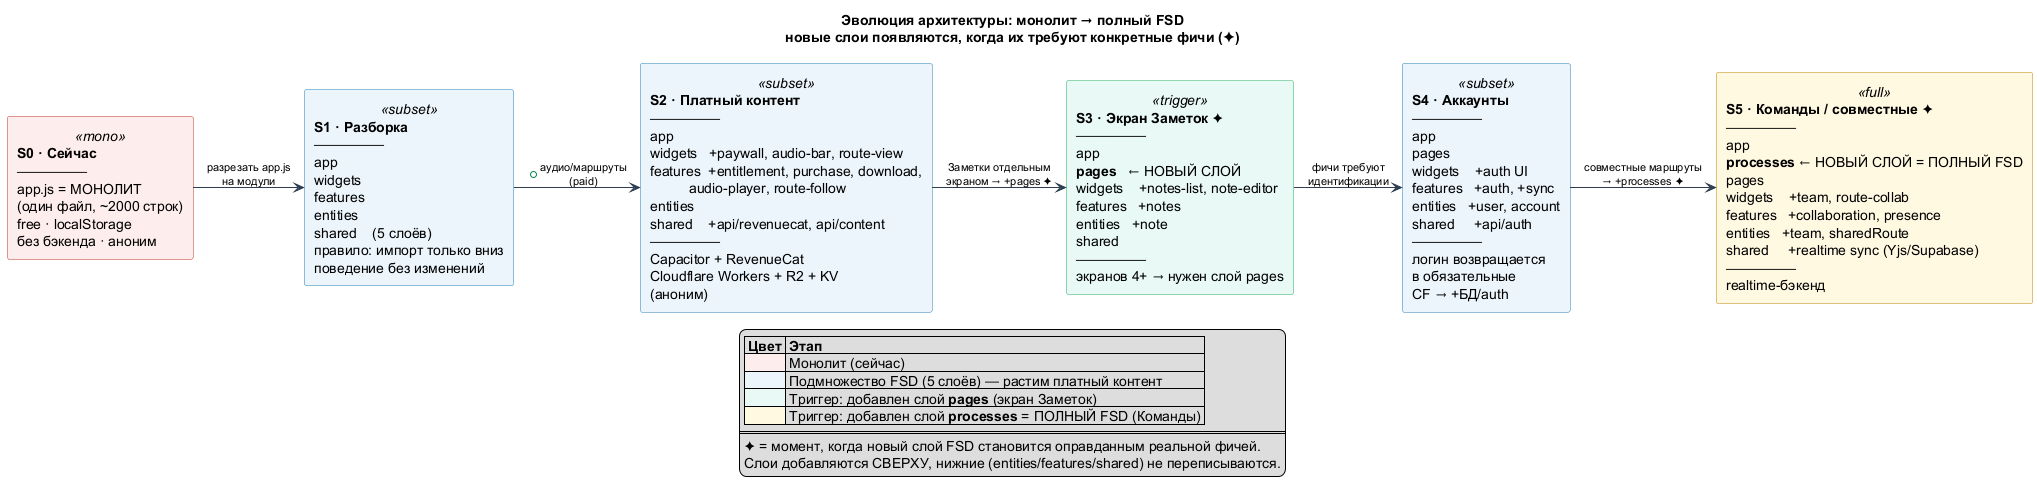

The diagram above was rendered by PlantUML. Its source (embedded in the PNG):
@startuml 09-growth-roadmap
' ===========================================================================
' Эволюция архитектуры во времени: монолит → 5 слоёв → ... → полный FSD
' Триггеры новых слоёв = фичи продукта (paid, Заметки, Команды)
' ===========================================================================

left to right direction
skinparam ranksep 26
skinparam nodesep 14
skinparam rectangle {
  BackgroundColor<<mono>>   #FDEDEC
  BorderColor<<mono>>       #C0392B
  BackgroundColor<<subset>> #EBF5FB
  BorderColor<<subset>>     #2980B9
  BackgroundColor<<trigger>> #E8F8F5
  BorderColor<<trigger>>     #27AE60
  BackgroundColor<<full>>    #FFF8E1
  BorderColor<<full>>        #B8860B
}
skinparam ArrowColor #2C3E50
skinparam ArrowFontSize 11
title Эволюция архитектуры: монолит → полный FSD\nновые слои появляются, когда их требуют конкретные фичи (✦)

rectangle "**S0 · Сейчас**\n──────────\napp.js = МОНОЛИТ\n(один файл, ~2000 строк)\nfree · localStorage\nбез бэкенда · аноним" as S0 <<mono>>

rectangle "**S1 · Разборка**\n──────────\napp\nwidgets\nfeatures\nentities\nshared    (5 слоёв)\nправило: импорт только вниз\nповедение без изменений" as S1 <<subset>>

rectangle "**S2 · Платный контент**\n──────────\napp\nwidgets   +paywall, audio-bar, route-view\nfeatures  +entitlement, purchase, download,\n          audio-player, route-follow\nentities\nshared    +api/revenuecat, api/content\n──────────\nCapacitor + RevenueCat\nCloudflare Workers + R2 + KV\n(аноним)" as S2 <<subset>>

rectangle "**S3 · Экран Заметок** ✦\n──────────\napp\n**pages**   ← НОВЫЙ СЛОЙ\nwidgets    +notes-list, note-editor\nfeatures   +notes\nentities   +note\nshared\n──────────\nэкранов 4+ → нужен слой pages" as S3 <<trigger>>

rectangle "**S4 · Аккаунты**\n──────────\napp\npages\nwidgets    +auth UI\nfeatures   +auth, +sync\nentities   +user, account\nshared     +api/auth\n──────────\nлогин возвращается\nв обязательные\nCF → +БД/auth" as S4 <<subset>>

rectangle "**S5 · Команды / совместные** ✦\n──────────\napp\n**processes** ← НОВЫЙ СЛОЙ = ПОЛНЫЙ FSD\npages\nwidgets    +team, route-collab\nfeatures   +collaboration, presence\nentities   +team, sharedRoute\nshared     +realtime sync (Yjs/Supabase)\n──────────\nrealtime-бэкенд" as S5 <<full>>

S0 --> S1 : разрезать app.js\nна модули
S1 --> S2 : + аудио/маршруты\n(paid)
S2 --> S3 : Заметки отдельным\nэкраном → +pages ✦
S3 --> S4 : фичи требуют\nидентификации
S4 --> S5 : совместные маршруты\n→ +processes ✦

legend bottom
  |= Цвет |= Этап |
  |<#FDEDEC>| Монолит (сейчас) |
  |<#EBF5FB>| Подмножество FSD (5 слоёв) — растим платный контент |
  |<#E8F8F5>| Триггер: добавлен слой **pages** (экран Заметок) |
  |<#FFF8E1>| Триггер: добавлен слой **processes** = ПОЛНЫЙ FSD (Команды) |
  ====
  ✦ = момент, когда новый слой FSD становится оправданным реальной фичей.
  Слои добавляются СВЕРХУ, нижние (entities/features/shared) не переписываются.
endlegend

@enduml